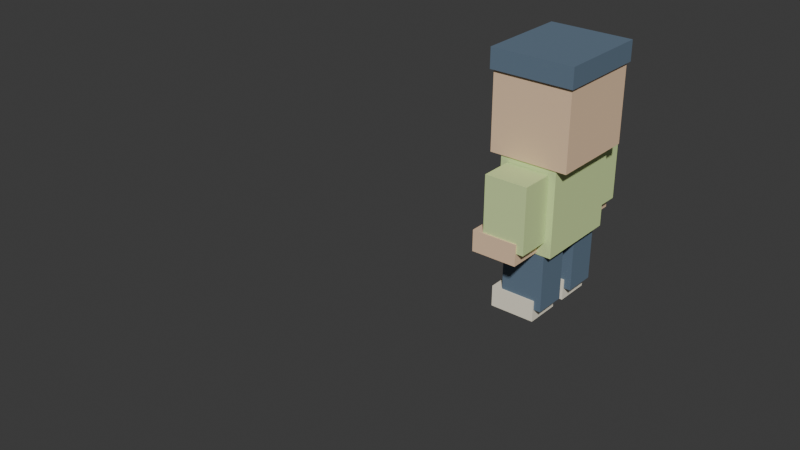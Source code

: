 # Source: dragon.blend  (saved by Blender 5.2.44; exported with 4.5.12 LTS)
import bpy
from mathutils import Matrix  # noqa: F401  (used for matrix-valued properties, if any)

bpy.ops.wm.read_factory_settings(use_empty=True)
scene = bpy.context.scene
scene.name = 'Scene'

# ---- collections
col_collection = bpy.data.collections.new('Collection'); scene.collection.children.link(col_collection)

# ---- materials (node trees are filled in below, after node groups)
mat_lime_005 = bpy.data.materials.new('lime.005')
mat_lime_005.diffuse_color = (0.66, 0.82, 0.37, 1.0)
mat_skin_005 = bpy.data.materials.new('skin.005')
mat_skin_005.diffuse_color = (0.86, 0.61, 0.4, 1.0)
mat_ink_005 = bpy.data.materials.new('ink.005')
mat_ink_005.diffuse_color = (0.12, 0.18, 0.25, 1.0)
mat_cream_005 = bpy.data.materials.new('cream.005')
mat_cream_005.diffuse_color = (0.93, 0.87, 0.71, 1.0)
mat_gold_005 = bpy.data.materials.new('gold.005')
mat_gold_005.diffuse_color = (0.96, 0.68, 0.31, 1.0)

# ---- material node trees
mat_lime_005.use_nodes = True; mat_lime_005.node_tree.nodes.clear()
_N = mat_lime_005.node_tree.nodes; _L = mat_lime_005.node_tree.links
n0 = _N.new('ShaderNodeBsdfPrincipled'); n0.name = 'Principled BSDF'; n0.location = (-200, 100)
n0.inputs[0].default_value = (0.66, 0.82, 0.37, 1.0)
n0.inputs[2].default_value = 0.82
n0.inputs[10].default_value = 0.005
n1 = _N.new('ShaderNodeOutputMaterial'); n1.name = 'Material Output'; n1.location = (200, 100)
_L.new(n0.outputs[0], n1.inputs[0])
n1.is_active_output = True
mat_skin_005.use_nodes = True; mat_skin_005.node_tree.nodes.clear()
_N = mat_skin_005.node_tree.nodes; _L = mat_skin_005.node_tree.links
n0 = _N.new('ShaderNodeBsdfPrincipled'); n0.name = 'Principled BSDF'; n0.location = (-200, 100)
n0.inputs[0].default_value = (0.86, 0.61, 0.4, 1.0)
n0.inputs[2].default_value = 0.82
n0.inputs[10].default_value = 0.005
n1 = _N.new('ShaderNodeOutputMaterial'); n1.name = 'Material Output'; n1.location = (200, 100)
_L.new(n0.outputs[0], n1.inputs[0])
n1.is_active_output = True
mat_ink_005.use_nodes = True; mat_ink_005.node_tree.nodes.clear()
_N = mat_ink_005.node_tree.nodes; _L = mat_ink_005.node_tree.links
n0 = _N.new('ShaderNodeBsdfPrincipled'); n0.name = 'Principled BSDF'; n0.location = (-200, 100)
n0.inputs[0].default_value = (0.12, 0.18, 0.25, 1.0)
n0.inputs[2].default_value = 0.82
n0.inputs[10].default_value = 0.005
n1 = _N.new('ShaderNodeOutputMaterial'); n1.name = 'Material Output'; n1.location = (200, 100)
_L.new(n0.outputs[0], n1.inputs[0])
n1.is_active_output = True
mat_cream_005.use_nodes = True; mat_cream_005.node_tree.nodes.clear()
_N = mat_cream_005.node_tree.nodes; _L = mat_cream_005.node_tree.links
n0 = _N.new('ShaderNodeBsdfPrincipled'); n0.name = 'Principled BSDF'; n0.location = (-200, 100)
n0.inputs[0].default_value = (0.93, 0.87, 0.71, 1.0)
n0.inputs[2].default_value = 0.82
n0.inputs[10].default_value = 0.005
n1 = _N.new('ShaderNodeOutputMaterial'); n1.name = 'Material Output'; n1.location = (200, 100)
_L.new(n0.outputs[0], n1.inputs[0])
n1.is_active_output = True
mat_gold_005.use_nodes = True; mat_gold_005.node_tree.nodes.clear()
_N = mat_gold_005.node_tree.nodes; _L = mat_gold_005.node_tree.links
n0 = _N.new('ShaderNodeBsdfPrincipled'); n0.name = 'Principled BSDF'; n0.location = (-200, 100)
n0.inputs[0].default_value = (0.96, 0.68, 0.31, 1.0)
n0.inputs[2].default_value = 0.82
n0.inputs[10].default_value = 0.005
n1 = _N.new('ShaderNodeOutputMaterial'); n1.name = 'Material Output'; n1.location = (200, 100)
_L.new(n0.outputs[0], n1.inputs[0])
n1.is_active_output = True

# ---- world
world_world = bpy.data.worlds.new('World'); scene.world = world_world
world_world.use_nodes = True; world_world.node_tree.nodes.clear()
_N = world_world.node_tree.nodes; _L = world_world.node_tree.links
n0 = _N.new('ShaderNodeOutputWorld'); n0.name = 'World Output'; n0.location = (200, 100)
n1 = _N.new('ShaderNodeBackground'); n1.name = 'Background'; n1.location = (-200, 100)
n1.inputs[0].default_value = (0.05088, 0.05088, 0.05088, 1.0)
_L.new(n1.outputs[0], n0.inputs[0])
n0.is_active_output = True
world_world.color = (0.05088, 0.05088, 0.05088)
world_world.sun_shadow_jitter_overblur = 0.0

# ---- meshes
me_cube_085 = bpy.data.meshes.new('Cube.085')
me_cube_085.from_pydata([(-0.3, -0.2, -0.32), (-0.3, -0.2, 0.32), (-0.3, 0.2, -0.32), (-0.3, 0.2, 0.32), (0.3, -0.2, -0.32), (0.3, -0.2, 0.32), (0.3, 0.2, -0.32), (0.3, 0.2, 0.32)], [], [(0, 1, 3, 2), (2, 3, 7, 6), (6, 7, 5, 4), (4, 5, 1, 0), (2, 6, 4, 0), (7, 3, 1, 5)])
_uv = me_cube_085.uv_layers.new(name='UVMap')
_uv.uv.foreach_set('vector', [0.375, 0.0, 0.625, 0.0, 0.625, 0.25, 0.375, 0.25, 0.375, 0.25, 0.625, 0.25, 0.625, 0.5, 0.375, 0.5, 0.375, 0.5, 0.625, 0.5, 0.625, 0.75, 0.375, 0.75, 0.375, 0.75, 0.625, 0.75, 0.625, 1.0, 0.375, 1.0, 0.125, 0.5, 0.375, 0.5, 0.375, 0.75, 0.125, 0.75, 0.625, 0.5, 0.875, 0.5, 0.875, 0.75, 0.625, 0.75])
me_cube_085.materials.append(mat_lime_005)
me_cube_085.update()
me_cube_086 = bpy.data.meshes.new('Cube.086')
me_cube_086.from_pydata([(-0.31, -0.275, -0.29), (-0.31, -0.275, 0.29), (-0.31, 0.275, -0.29), (-0.31, 0.275, 0.29), (0.31, -0.275, -0.29), (0.31, -0.275, 0.29), (0.31, 0.275, -0.29), (0.31, 0.275, 0.29)], [], [(0, 1, 3, 2), (2, 3, 7, 6), (6, 7, 5, 4), (4, 5, 1, 0), (2, 6, 4, 0), (7, 3, 1, 5)])
_uv = me_cube_086.uv_layers.new(name='UVMap')
_uv.uv.foreach_set('vector', [0.375, 0.0, 0.625, 0.0, 0.625, 0.25, 0.375, 0.25, 0.375, 0.25, 0.625, 0.25, 0.625, 0.5, 0.375, 0.5, 0.375, 0.5, 0.625, 0.5, 0.625, 0.75, 0.375, 0.75, 0.375, 0.75, 0.625, 0.75, 0.625, 1.0, 0.375, 1.0, 0.125, 0.5, 0.375, 0.5, 0.375, 0.75, 0.125, 0.75, 0.625, 0.5, 0.875, 0.5, 0.875, 0.75, 0.625, 0.75])
me_cube_086.materials.append(mat_skin_005)
me_cube_086.update()
me_cube_087 = bpy.data.meshes.new('Cube.087')
me_cube_087.from_pydata([(-0.33, -0.29, -0.07), (-0.33, -0.29, 0.07), (-0.33, 0.29, -0.07), (-0.33, 0.29, 0.07), (0.33, -0.29, -0.07), (0.33, -0.29, 0.07), (0.33, 0.29, -0.07), (0.33, 0.29, 0.07)], [], [(0, 1, 3, 2), (2, 3, 7, 6), (6, 7, 5, 4), (4, 5, 1, 0), (2, 6, 4, 0), (7, 3, 1, 5)])
_uv = me_cube_087.uv_layers.new(name='UVMap')
_uv.uv.foreach_set('vector', [0.375, 0.0, 0.625, 0.0, 0.625, 0.25, 0.375, 0.25, 0.375, 0.25, 0.625, 0.25, 0.625, 0.5, 0.375, 0.5, 0.375, 0.5, 0.625, 0.5, 0.625, 0.75, 0.375, 0.75, 0.375, 0.75, 0.625, 0.75, 0.625, 1.0, 0.375, 1.0, 0.125, 0.5, 0.375, 0.5, 0.375, 0.75, 0.125, 0.75, 0.625, 0.5, 0.875, 0.5, 0.875, 0.75, 0.625, 0.75])
me_cube_087.materials.append(mat_ink_005)
me_cube_087.update()
me_cube_088 = bpy.data.meshes.new('Cube.088')
me_cube_088.from_pydata([(-0.035, -0.015, -0.035), (-0.035, -0.015, 0.035), (-0.035, 0.015, -0.035), (-0.035, 0.015, 0.035), (0.035, -0.015, -0.035), (0.035, -0.015, 0.035), (0.035, 0.015, -0.035), (0.035, 0.015, 0.035)], [], [(0, 1, 3, 2), (2, 3, 7, 6), (6, 7, 5, 4), (4, 5, 1, 0), (2, 6, 4, 0), (7, 3, 1, 5)])
_uv = me_cube_088.uv_layers.new(name='UVMap')
_uv.uv.foreach_set('vector', [0.375, 0.0, 0.625, 0.0, 0.625, 0.25, 0.375, 0.25, 0.375, 0.25, 0.625, 0.25, 0.625, 0.5, 0.375, 0.5, 0.375, 0.5, 0.625, 0.5, 0.625, 0.75, 0.375, 0.75, 0.375, 0.75, 0.625, 0.75, 0.625, 1.0, 0.375, 1.0, 0.125, 0.5, 0.375, 0.5, 0.375, 0.75, 0.125, 0.75, 0.625, 0.5, 0.875, 0.5, 0.875, 0.75, 0.625, 0.75])
me_cube_088.materials.append(mat_ink_005)
me_cube_088.update()
me_cube_089 = bpy.data.meshes.new('Cube.089')
me_cube_089.from_pydata([(-0.035, -0.015, -0.035), (-0.035, -0.015, 0.035), (-0.035, 0.015, -0.035), (-0.035, 0.015, 0.035), (0.035, -0.015, -0.035), (0.035, -0.015, 0.035), (0.035, 0.015, -0.035), (0.035, 0.015, 0.035)], [], [(0, 1, 3, 2), (2, 3, 7, 6), (6, 7, 5, 4), (4, 5, 1, 0), (2, 6, 4, 0), (7, 3, 1, 5)])
_uv = me_cube_089.uv_layers.new(name='UVMap')
_uv.uv.foreach_set('vector', [0.375, 0.0, 0.625, 0.0, 0.625, 0.25, 0.375, 0.25, 0.375, 0.25, 0.625, 0.25, 0.625, 0.5, 0.375, 0.5, 0.375, 0.5, 0.625, 0.5, 0.625, 0.75, 0.375, 0.75, 0.375, 0.75, 0.625, 0.75, 0.625, 1.0, 0.375, 1.0, 0.125, 0.5, 0.375, 0.5, 0.375, 0.75, 0.125, 0.75, 0.625, 0.5, 0.875, 0.5, 0.875, 0.75, 0.625, 0.75])
me_cube_089.materials.append(mat_ink_005)
me_cube_089.update()
me_cube_090 = bpy.data.meshes.new('Cube.090')
me_cube_090.from_pydata([(-0.115, -0.15, -0.23), (-0.115, -0.15, 0.23), (-0.115, 0.15, -0.23), (-0.115, 0.15, 0.23), (0.115, -0.15, -0.23), (0.115, -0.15, 0.23), (0.115, 0.15, -0.23), (0.115, 0.15, 0.23)], [], [(0, 1, 3, 2), (2, 3, 7, 6), (6, 7, 5, 4), (4, 5, 1, 0), (2, 6, 4, 0), (7, 3, 1, 5)])
_uv = me_cube_090.uv_layers.new(name='UVMap')
_uv.uv.foreach_set('vector', [0.375, 0.0, 0.625, 0.0, 0.625, 0.25, 0.375, 0.25, 0.375, 0.25, 0.625, 0.25, 0.625, 0.5, 0.375, 0.5, 0.375, 0.5, 0.625, 0.5, 0.625, 0.75, 0.375, 0.75, 0.375, 0.75, 0.625, 0.75, 0.625, 1.0, 0.375, 1.0, 0.125, 0.5, 0.375, 0.5, 0.375, 0.75, 0.125, 0.75, 0.625, 0.5, 0.875, 0.5, 0.875, 0.75, 0.625, 0.75])
me_cube_090.materials.append(mat_lime_005)
me_cube_090.update()
me_cube_091 = bpy.data.meshes.new('Cube.091')
me_cube_091.from_pydata([(-0.125, -0.16, -0.075), (-0.125, -0.16, 0.075), (-0.125, 0.16, -0.075), (-0.125, 0.16, 0.075), (0.125, -0.16, -0.075), (0.125, -0.16, 0.075), (0.125, 0.16, -0.075), (0.125, 0.16, 0.075)], [], [(0, 1, 3, 2), (2, 3, 7, 6), (6, 7, 5, 4), (4, 5, 1, 0), (2, 6, 4, 0), (7, 3, 1, 5)])
_uv = me_cube_091.uv_layers.new(name='UVMap')
_uv.uv.foreach_set('vector', [0.375, 0.0, 0.625, 0.0, 0.625, 0.25, 0.375, 0.25, 0.375, 0.25, 0.625, 0.25, 0.625, 0.5, 0.375, 0.5, 0.375, 0.5, 0.625, 0.5, 0.625, 0.75, 0.375, 0.75, 0.375, 0.75, 0.625, 0.75, 0.625, 1.0, 0.375, 1.0, 0.125, 0.5, 0.375, 0.5, 0.375, 0.75, 0.125, 0.75, 0.625, 0.5, 0.875, 0.5, 0.875, 0.75, 0.625, 0.75])
me_cube_091.materials.append(mat_skin_005)
me_cube_091.update()
me_cube_092 = bpy.data.meshes.new('Cube.092')
me_cube_092.from_pydata([(-0.115, -0.15, -0.23), (-0.115, -0.15, 0.23), (-0.115, 0.15, -0.23), (-0.115, 0.15, 0.23), (0.115, -0.15, -0.23), (0.115, -0.15, 0.23), (0.115, 0.15, -0.23), (0.115, 0.15, 0.23)], [], [(0, 1, 3, 2), (2, 3, 7, 6), (6, 7, 5, 4), (4, 5, 1, 0), (2, 6, 4, 0), (7, 3, 1, 5)])
_uv = me_cube_092.uv_layers.new(name='UVMap')
_uv.uv.foreach_set('vector', [0.375, 0.0, 0.625, 0.0, 0.625, 0.25, 0.375, 0.25, 0.375, 0.25, 0.625, 0.25, 0.625, 0.5, 0.375, 0.5, 0.375, 0.5, 0.625, 0.5, 0.625, 0.75, 0.375, 0.75, 0.375, 0.75, 0.625, 0.75, 0.625, 1.0, 0.375, 1.0, 0.125, 0.5, 0.375, 0.5, 0.375, 0.75, 0.125, 0.75, 0.625, 0.5, 0.875, 0.5, 0.875, 0.75, 0.625, 0.75])
me_cube_092.materials.append(mat_lime_005)
me_cube_092.update()
me_cube_093 = bpy.data.meshes.new('Cube.093')
me_cube_093.from_pydata([(-0.125, -0.16, -0.075), (-0.125, -0.16, 0.075), (-0.125, 0.16, -0.075), (-0.125, 0.16, 0.075), (0.125, -0.16, -0.075), (0.125, -0.16, 0.075), (0.125, 0.16, -0.075), (0.125, 0.16, 0.075)], [], [(0, 1, 3, 2), (2, 3, 7, 6), (6, 7, 5, 4), (4, 5, 1, 0), (2, 6, 4, 0), (7, 3, 1, 5)])
_uv = me_cube_093.uv_layers.new(name='UVMap')
_uv.uv.foreach_set('vector', [0.375, 0.0, 0.625, 0.0, 0.625, 0.25, 0.375, 0.25, 0.375, 0.25, 0.625, 0.25, 0.625, 0.5, 0.375, 0.5, 0.375, 0.5, 0.625, 0.5, 0.625, 0.75, 0.375, 0.75, 0.375, 0.75, 0.625, 0.75, 0.625, 1.0, 0.375, 1.0, 0.125, 0.5, 0.375, 0.5, 0.375, 0.75, 0.125, 0.75, 0.625, 0.5, 0.875, 0.5, 0.875, 0.75, 0.625, 0.75])
me_cube_093.materials.append(mat_skin_005)
me_cube_093.update()
me_cube_094 = bpy.data.meshes.new('Cube.094')
me_cube_094.from_pydata([(-0.115, -0.15, -0.23), (-0.115, -0.15, 0.23), (-0.115, 0.15, -0.23), (-0.115, 0.15, 0.23), (0.115, -0.15, -0.23), (0.115, -0.15, 0.23), (0.115, 0.15, -0.23), (0.115, 0.15, 0.23)], [], [(0, 1, 3, 2), (2, 3, 7, 6), (6, 7, 5, 4), (4, 5, 1, 0), (2, 6, 4, 0), (7, 3, 1, 5)])
_uv = me_cube_094.uv_layers.new(name='UVMap')
_uv.uv.foreach_set('vector', [0.375, 0.0, 0.625, 0.0, 0.625, 0.25, 0.375, 0.25, 0.375, 0.25, 0.625, 0.25, 0.625, 0.5, 0.375, 0.5, 0.375, 0.5, 0.625, 0.5, 0.625, 0.75, 0.375, 0.75, 0.375, 0.75, 0.625, 0.75, 0.625, 1.0, 0.375, 1.0, 0.125, 0.5, 0.375, 0.5, 0.375, 0.75, 0.125, 0.75, 0.625, 0.5, 0.875, 0.5, 0.875, 0.75, 0.625, 0.75])
me_cube_094.materials.append(mat_ink_005)
me_cube_094.update()
me_cube_095 = bpy.data.meshes.new('Cube.095')
me_cube_095.from_pydata([(-0.125, -0.16, -0.075), (-0.125, -0.16, 0.075), (-0.125, 0.16, -0.075), (-0.125, 0.16, 0.075), (0.125, -0.16, -0.075), (0.125, -0.16, 0.075), (0.125, 0.16, -0.075), (0.125, 0.16, 0.075)], [], [(0, 1, 3, 2), (2, 3, 7, 6), (6, 7, 5, 4), (4, 5, 1, 0), (2, 6, 4, 0), (7, 3, 1, 5)])
_uv = me_cube_095.uv_layers.new(name='UVMap')
_uv.uv.foreach_set('vector', [0.375, 0.0, 0.625, 0.0, 0.625, 0.25, 0.375, 0.25, 0.375, 0.25, 0.625, 0.25, 0.625, 0.5, 0.375, 0.5, 0.375, 0.5, 0.625, 0.5, 0.625, 0.75, 0.375, 0.75, 0.375, 0.75, 0.625, 0.75, 0.625, 1.0, 0.375, 1.0, 0.125, 0.5, 0.375, 0.5, 0.375, 0.75, 0.125, 0.75, 0.625, 0.5, 0.875, 0.5, 0.875, 0.75, 0.625, 0.75])
me_cube_095.materials.append(mat_cream_005)
me_cube_095.update()
me_cube_096 = bpy.data.meshes.new('Cube.096')
me_cube_096.from_pydata([(-0.115, -0.15, -0.23), (-0.115, -0.15, 0.23), (-0.115, 0.15, -0.23), (-0.115, 0.15, 0.23), (0.115, -0.15, -0.23), (0.115, -0.15, 0.23), (0.115, 0.15, -0.23), (0.115, 0.15, 0.23)], [], [(0, 1, 3, 2), (2, 3, 7, 6), (6, 7, 5, 4), (4, 5, 1, 0), (2, 6, 4, 0), (7, 3, 1, 5)])
_uv = me_cube_096.uv_layers.new(name='UVMap')
_uv.uv.foreach_set('vector', [0.375, 0.0, 0.625, 0.0, 0.625, 0.25, 0.375, 0.25, 0.375, 0.25, 0.625, 0.25, 0.625, 0.5, 0.375, 0.5, 0.375, 0.5, 0.625, 0.5, 0.625, 0.75, 0.375, 0.75, 0.375, 0.75, 0.625, 0.75, 0.625, 1.0, 0.375, 1.0, 0.125, 0.5, 0.375, 0.5, 0.375, 0.75, 0.125, 0.75, 0.625, 0.5, 0.875, 0.5, 0.875, 0.75, 0.625, 0.75])
me_cube_096.materials.append(mat_ink_005)
me_cube_096.update()
me_cube_097 = bpy.data.meshes.new('Cube.097')
me_cube_097.from_pydata([(-0.125, -0.16, -0.075), (-0.125, -0.16, 0.075), (-0.125, 0.16, -0.075), (-0.125, 0.16, 0.075), (0.125, -0.16, -0.075), (0.125, -0.16, 0.075), (0.125, 0.16, -0.075), (0.125, 0.16, 0.075)], [], [(0, 1, 3, 2), (2, 3, 7, 6), (6, 7, 5, 4), (4, 5, 1, 0), (2, 6, 4, 0), (7, 3, 1, 5)])
_uv = me_cube_097.uv_layers.new(name='UVMap')
_uv.uv.foreach_set('vector', [0.375, 0.0, 0.625, 0.0, 0.625, 0.25, 0.375, 0.25, 0.375, 0.25, 0.625, 0.25, 0.625, 0.5, 0.375, 0.5, 0.375, 0.5, 0.625, 0.5, 0.625, 0.75, 0.375, 0.75, 0.375, 0.75, 0.625, 0.75, 0.625, 1.0, 0.375, 1.0, 0.125, 0.5, 0.375, 0.5, 0.375, 0.75, 0.125, 0.75, 0.625, 0.5, 0.875, 0.5, 0.875, 0.75, 0.625, 0.75])
me_cube_097.materials.append(mat_cream_005)
me_cube_097.update()
me_icosphere_010 = bpy.data.meshes.new('Icosphere.010')
me_icosphere_010.from_pydata([(0.0, 0.0, -0.1), (0.07236, -0.05257, -0.04472), (-0.02764, -0.08506, -0.04472), (-0.08944, 0.0, -0.04472), (-0.02764, 0.08506, -0.04472), (0.07236, 0.05257, -0.04472), (0.02764, -0.08506, 0.04472), (-0.07236, -0.05257, 0.04472), (-0.07236, 0.05257, 0.04472), (0.02764, 0.08506, 0.04472), (0.08944, 0.0, 0.04472), (0.0, 0.0, 0.1), (-0.01625, -0.05, -0.08507), (0.04253, -0.0309, -0.08507), (0.02629, -0.0809, -0.05257), (0.08506, 0.0, -0.05257), (0.04253, 0.0309, -0.08507), (-0.05257, 0.0, -0.08507), (-0.06882, -0.05, -0.05257), (-0.01625, 0.05, -0.08507), (-0.06882, 0.05, -0.05257), (0.02629, 0.0809, -0.05257), (0.09511, -0.0309, 0.0), (0.09511, 0.0309, 0.0), (0.0, -0.1, 0.0), (0.05878, -0.0809, 0.0), (-0.09511, -0.0309, 0.0), (-0.05878, -0.0809, 0.0), (-0.05878, 0.0809, 0.0), (-0.09511, 0.0309, 0.0), (0.05878, 0.0809, 0.0), (0.0, 0.1, 0.0), (0.06882, -0.05, 0.05257), (-0.02629, -0.0809, 0.05257), (-0.08506, 0.0, 0.05257), (-0.02629, 0.0809, 0.05257), (0.06882, 0.05, 0.05257), (0.01625, -0.05, 0.08507), (0.05257, 0.0, 0.08507), (-0.04253, -0.0309, 0.08507), (-0.04253, 0.0309, 0.08507), (0.01625, 0.05, 0.08507)], [], [(0, 13, 12), (1, 13, 15), (0, 12, 17), (0, 17, 19), (0, 19, 16), (1, 15, 22), (2, 14, 24), (3, 18, 26), (4, 20, 28), (5, 21, 30), (1, 22, 25), (2, 24, 27), (3, 26, 29), (4, 28, 31), (5, 30, 23), (6, 32, 37), (7, 33, 39), (8, 34, 40), (9, 35, 41), (10, 36, 38), (38, 41, 11), (38, 36, 41), (36, 9, 41), (41, 40, 11), (41, 35, 40), (35, 8, 40), (40, 39, 11), (40, 34, 39), (34, 7, 39), (39, 37, 11), (39, 33, 37), (33, 6, 37), (37, 38, 11), (37, 32, 38), (32, 10, 38), (23, 36, 10), (23, 30, 36), (30, 9, 36), (31, 35, 9), (31, 28, 35), (28, 8, 35), (29, 34, 8), (29, 26, 34), (26, 7, 34), (27, 33, 7), (27, 24, 33), (24, 6, 33), (25, 32, 6), (25, 22, 32), (22, 10, 32), (30, 31, 9), (30, 21, 31), (21, 4, 31), (28, 29, 8), (28, 20, 29), (20, 3, 29), (26, 27, 7), (26, 18, 27), (18, 2, 27), (24, 25, 6), (24, 14, 25), (14, 1, 25), (22, 23, 10), (22, 15, 23), (15, 5, 23), (16, 21, 5), (16, 19, 21), (19, 4, 21), (19, 20, 4), (19, 17, 20), (17, 3, 20), (17, 18, 3), (17, 12, 18), (12, 2, 18), (15, 16, 5), (15, 13, 16), (13, 0, 16), (12, 14, 2), (12, 13, 14), (13, 1, 14)])
_uv = me_icosphere_010.uv_layers.new(name='UVMap')
_uv.uv.foreach_set('vector', [0.1818, 0.0, 0.2273, 0.07873, 0.1364, 0.07873, 0.2727, 0.1575, 0.3182, 0.07873, 0.3636, 0.1575, 0.9091, 0.0, 0.9545, 0.07873, 0.8636, 0.07873, 0.7273, 0.0, 0.7727, 0.07873, 0.6818, 0.07873, 0.5455, 0.0, 0.5909, 0.07873, 0.5, 0.07873, 0.2727, 0.1575, 0.3636, 0.1575, 0.3182, 0.2362, 0.09091, 0.1575, 0.1818, 0.1575, 0.1364, 0.2362, 0.8182, 0.1575, 0.9091, 0.1575, 0.8636, 0.2362, 0.6364, 0.1575, 0.7273, 0.1575, 0.6818, 0.2362, 0.4545, 0.1575, 0.5455, 0.1575, 0.5, 0.2362, 0.2727, 0.1575, 0.3182, 0.2362, 0.2273, 0.2362, 0.09091, 0.1575, 0.1364, 0.2362, 0.04546, 0.2362, 0.8182, 0.1575, 0.8636, 0.2362, 0.7727, 0.2362, 0.6364, 0.1575, 0.6818, 0.2362, 0.5909, 0.2362, 0.4545, 0.1575, 0.5, 0.2362, 0.4091, 0.2362, 0.1818, 0.3149, 0.2727, 0.3149, 0.2273, 0.3937, 0.0, 0.3149, 0.09091, 0.3149, 0.04546, 0.3937, 0.7273, 0.3149, 0.8182, 0.3149, 0.7727, 0.3937, 0.5455, 0.3149, 0.6364, 0.3149, 0.5909, 0.3937, 0.3636, 0.3149, 0.4545, 0.3149, 0.4091, 0.3937, 0.4091, 0.3937, 0.5, 0.3937, 0.4545, 0.4724, 0.4091, 0.3937, 0.4545, 0.3149, 0.5, 0.3937, 0.4545, 0.3149, 0.5455, 0.3149, 0.5, 0.3937, 0.5909, 0.3937, 0.6818, 0.3937, 0.6364, 0.4724, 0.5909, 0.3937, 0.6364, 0.3149, 0.6818, 0.3937, 0.6364, 0.3149, 0.7273, 0.3149, 0.6818, 0.3937, 0.7727, 0.3937, 0.8636, 0.3937, 0.8182, 0.4724, 0.7727, 0.3937, 0.8182, 0.3149, 0.8636, 0.3937, 0.8182, 0.3149, 0.9091, 0.3149, 0.8636, 0.3937, 0.04546, 0.3937, 0.1364, 0.3937, 0.09091, 0.4724, 0.04546, 0.3937, 0.09091, 0.3149, 0.1364, 0.3937, 0.09091, 0.3149, 0.1818, 0.3149, 0.1364, 0.3937, 0.2273, 0.3937, 0.3182, 0.3937, 0.2727, 0.4724, 0.2273, 0.3937, 0.2727, 0.3149, 0.3182, 0.3937, 0.2727, 0.3149, 0.3636, 0.3149, 0.3182, 0.3937, 0.4091, 0.2362, 0.4545, 0.3149, 0.3636, 0.3149, 0.4091, 0.2362, 0.5, 0.2362, 0.4545, 0.3149, 0.5, 0.2362, 0.5455, 0.3149, 0.4545, 0.3149, 0.5909, 0.2362, 0.6364, 0.3149, 0.5455, 0.3149, 0.5909, 0.2362, 0.6818, 0.2362, 0.6364, 0.3149, 0.6818, 0.2362, 0.7273, 0.3149, 0.6364, 0.3149, 0.7727, 0.2362, 0.8182, 0.3149, 0.7273, 0.3149, 0.7727, 0.2362, 0.8636, 0.2362, 0.8182, 0.3149, 0.8636, 0.2362, 0.9091, 0.3149, 0.8182, 0.3149, 0.04546, 0.2362, 0.09091, 0.3149, 0.0, 0.3149, 0.04546, 0.2362, 0.1364, 0.2362, 0.09091, 0.3149, 0.1364, 0.2362, 0.1818, 0.3149, 0.09091, 0.3149, 0.2273, 0.2362, 0.2727, 0.3149, 0.1818, 0.3149, 0.2273, 0.2362, 0.3182, 0.2362, 0.2727, 0.3149, 0.3182, 0.2362, 0.3636, 0.3149, 0.2727, 0.3149, 0.5, 0.2362, 0.5909, 0.2362, 0.5455, 0.3149, 0.5, 0.2362, 0.5455, 0.1575, 0.5909, 0.2362, 0.5455, 0.1575, 0.6364, 0.1575, 0.5909, 0.2362, 0.6818, 0.2362, 0.7727, 0.2362, 0.7273, 0.3149, 0.6818, 0.2362, 0.7273, 0.1575, 0.7727, 0.2362, 0.7273, 0.1575, 0.8182, 0.1575, 0.7727, 0.2362, 0.8636, 0.2362, 0.9545, 0.2362, 0.9091, 0.3149, 0.8636, 0.2362, 0.9091, 0.1575, 0.9545, 0.2362, 0.9091, 0.1575, 1.0, 0.1575, 0.9545, 0.2362, 0.1364, 0.2362, 0.2273, 0.2362, 0.1818, 0.3149, 0.1364, 0.2362, 0.1818, 0.1575, 0.2273, 0.2362, 0.1818, 0.1575, 0.2727, 0.1575, 0.2273, 0.2362, 0.3182, 0.2362, 0.4091, 0.2362, 0.3636, 0.3149, 0.3182, 0.2362, 0.3636, 0.1575, 0.4091, 0.2362, 0.3636, 0.1575, 0.4545, 0.1575, 0.4091, 0.2362, 0.5, 0.07873, 0.5455, 0.1575, 0.4545, 0.1575, 0.5, 0.07873, 0.5909, 0.07873, 0.5455, 0.1575, 0.5909, 0.07873, 0.6364, 0.1575, 0.5455, 0.1575, 0.6818, 0.07873, 0.7273, 0.1575, 0.6364, 0.1575, 0.6818, 0.07873, 0.7727, 0.07873, 0.7273, 0.1575, 0.7727, 0.07873, 0.8182, 0.1575, 0.7273, 0.1575, 0.8636, 0.07873, 0.9091, 0.1575, 0.8182, 0.1575, 0.8636, 0.07873, 0.9545, 0.07873, 0.9091, 0.1575, 0.9545, 0.07873, 1.0, 0.1575, 0.9091, 0.1575, 0.3636, 0.1575, 0.4091, 0.07873, 0.4545, 0.1575, 0.3636, 0.1575, 0.3182, 0.07873, 0.4091, 0.07873, 0.3182, 0.07873, 0.3636, 0.0, 0.4091, 0.07873, 0.1364, 0.07873, 0.1818, 0.1575, 0.09091, 0.1575, 0.1364, 0.07873, 0.2273, 0.07873, 0.1818, 0.1575, 0.2273, 0.07873, 0.2727, 0.1575, 0.1818, 0.1575])
me_icosphere_010.materials.append(mat_gold_005)
me_icosphere_010.update()
me_icosphere_011 = bpy.data.meshes.new('Icosphere.011')
me_icosphere_011.from_pydata([(0.0, 0.0, -0.1), (0.07236, -0.05257, -0.04472), (-0.02764, -0.08506, -0.04472), (-0.08944, 0.0, -0.04472), (-0.02764, 0.08506, -0.04472), (0.07236, 0.05257, -0.04472), (0.02764, -0.08506, 0.04472), (-0.07236, -0.05257, 0.04472), (-0.07236, 0.05257, 0.04472), (0.02764, 0.08506, 0.04472), (0.08944, 0.0, 0.04472), (0.0, 0.0, 0.1), (-0.01625, -0.05, -0.08507), (0.04253, -0.0309, -0.08507), (0.02629, -0.0809, -0.05257), (0.08506, 0.0, -0.05257), (0.04253, 0.0309, -0.08507), (-0.05257, 0.0, -0.08507), (-0.06882, -0.05, -0.05257), (-0.01625, 0.05, -0.08507), (-0.06882, 0.05, -0.05257), (0.02629, 0.0809, -0.05257), (0.09511, -0.0309, 0.0), (0.09511, 0.0309, 0.0), (0.0, -0.1, 0.0), (0.05878, -0.0809, 0.0), (-0.09511, -0.0309, 0.0), (-0.05878, -0.0809, 0.0), (-0.05878, 0.0809, 0.0), (-0.09511, 0.0309, 0.0), (0.05878, 0.0809, 0.0), (0.0, 0.1, 0.0), (0.06882, -0.05, 0.05257), (-0.02629, -0.0809, 0.05257), (-0.08506, 0.0, 0.05257), (-0.02629, 0.0809, 0.05257), (0.06882, 0.05, 0.05257), (0.01625, -0.05, 0.08507), (0.05257, 0.0, 0.08507), (-0.04253, -0.0309, 0.08507), (-0.04253, 0.0309, 0.08507), (0.01625, 0.05, 0.08507)], [], [(0, 13, 12), (1, 13, 15), (0, 12, 17), (0, 17, 19), (0, 19, 16), (1, 15, 22), (2, 14, 24), (3, 18, 26), (4, 20, 28), (5, 21, 30), (1, 22, 25), (2, 24, 27), (3, 26, 29), (4, 28, 31), (5, 30, 23), (6, 32, 37), (7, 33, 39), (8, 34, 40), (9, 35, 41), (10, 36, 38), (38, 41, 11), (38, 36, 41), (36, 9, 41), (41, 40, 11), (41, 35, 40), (35, 8, 40), (40, 39, 11), (40, 34, 39), (34, 7, 39), (39, 37, 11), (39, 33, 37), (33, 6, 37), (37, 38, 11), (37, 32, 38), (32, 10, 38), (23, 36, 10), (23, 30, 36), (30, 9, 36), (31, 35, 9), (31, 28, 35), (28, 8, 35), (29, 34, 8), (29, 26, 34), (26, 7, 34), (27, 33, 7), (27, 24, 33), (24, 6, 33), (25, 32, 6), (25, 22, 32), (22, 10, 32), (30, 31, 9), (30, 21, 31), (21, 4, 31), (28, 29, 8), (28, 20, 29), (20, 3, 29), (26, 27, 7), (26, 18, 27), (18, 2, 27), (24, 25, 6), (24, 14, 25), (14, 1, 25), (22, 23, 10), (22, 15, 23), (15, 5, 23), (16, 21, 5), (16, 19, 21), (19, 4, 21), (19, 20, 4), (19, 17, 20), (17, 3, 20), (17, 18, 3), (17, 12, 18), (12, 2, 18), (15, 16, 5), (15, 13, 16), (13, 0, 16), (12, 14, 2), (12, 13, 14), (13, 1, 14)])
_uv = me_icosphere_011.uv_layers.new(name='UVMap')
_uv.uv.foreach_set('vector', [0.1818, 0.0, 0.2273, 0.07873, 0.1364, 0.07873, 0.2727, 0.1575, 0.3182, 0.07873, 0.3636, 0.1575, 0.9091, 0.0, 0.9545, 0.07873, 0.8636, 0.07873, 0.7273, 0.0, 0.7727, 0.07873, 0.6818, 0.07873, 0.5455, 0.0, 0.5909, 0.07873, 0.5, 0.07873, 0.2727, 0.1575, 0.3636, 0.1575, 0.3182, 0.2362, 0.09091, 0.1575, 0.1818, 0.1575, 0.1364, 0.2362, 0.8182, 0.1575, 0.9091, 0.1575, 0.8636, 0.2362, 0.6364, 0.1575, 0.7273, 0.1575, 0.6818, 0.2362, 0.4545, 0.1575, 0.5455, 0.1575, 0.5, 0.2362, 0.2727, 0.1575, 0.3182, 0.2362, 0.2273, 0.2362, 0.09091, 0.1575, 0.1364, 0.2362, 0.04546, 0.2362, 0.8182, 0.1575, 0.8636, 0.2362, 0.7727, 0.2362, 0.6364, 0.1575, 0.6818, 0.2362, 0.5909, 0.2362, 0.4545, 0.1575, 0.5, 0.2362, 0.4091, 0.2362, 0.1818, 0.3149, 0.2727, 0.3149, 0.2273, 0.3937, 0.0, 0.3149, 0.09091, 0.3149, 0.04546, 0.3937, 0.7273, 0.3149, 0.8182, 0.3149, 0.7727, 0.3937, 0.5455, 0.3149, 0.6364, 0.3149, 0.5909, 0.3937, 0.3636, 0.3149, 0.4545, 0.3149, 0.4091, 0.3937, 0.4091, 0.3937, 0.5, 0.3937, 0.4545, 0.4724, 0.4091, 0.3937, 0.4545, 0.3149, 0.5, 0.3937, 0.4545, 0.3149, 0.5455, 0.3149, 0.5, 0.3937, 0.5909, 0.3937, 0.6818, 0.3937, 0.6364, 0.4724, 0.5909, 0.3937, 0.6364, 0.3149, 0.6818, 0.3937, 0.6364, 0.3149, 0.7273, 0.3149, 0.6818, 0.3937, 0.7727, 0.3937, 0.8636, 0.3937, 0.8182, 0.4724, 0.7727, 0.3937, 0.8182, 0.3149, 0.8636, 0.3937, 0.8182, 0.3149, 0.9091, 0.3149, 0.8636, 0.3937, 0.04546, 0.3937, 0.1364, 0.3937, 0.09091, 0.4724, 0.04546, 0.3937, 0.09091, 0.3149, 0.1364, 0.3937, 0.09091, 0.3149, 0.1818, 0.3149, 0.1364, 0.3937, 0.2273, 0.3937, 0.3182, 0.3937, 0.2727, 0.4724, 0.2273, 0.3937, 0.2727, 0.3149, 0.3182, 0.3937, 0.2727, 0.3149, 0.3636, 0.3149, 0.3182, 0.3937, 0.4091, 0.2362, 0.4545, 0.3149, 0.3636, 0.3149, 0.4091, 0.2362, 0.5, 0.2362, 0.4545, 0.3149, 0.5, 0.2362, 0.5455, 0.3149, 0.4545, 0.3149, 0.5909, 0.2362, 0.6364, 0.3149, 0.5455, 0.3149, 0.5909, 0.2362, 0.6818, 0.2362, 0.6364, 0.3149, 0.6818, 0.2362, 0.7273, 0.3149, 0.6364, 0.3149, 0.7727, 0.2362, 0.8182, 0.3149, 0.7273, 0.3149, 0.7727, 0.2362, 0.8636, 0.2362, 0.8182, 0.3149, 0.8636, 0.2362, 0.9091, 0.3149, 0.8182, 0.3149, 0.04546, 0.2362, 0.09091, 0.3149, 0.0, 0.3149, 0.04546, 0.2362, 0.1364, 0.2362, 0.09091, 0.3149, 0.1364, 0.2362, 0.1818, 0.3149, 0.09091, 0.3149, 0.2273, 0.2362, 0.2727, 0.3149, 0.1818, 0.3149, 0.2273, 0.2362, 0.3182, 0.2362, 0.2727, 0.3149, 0.3182, 0.2362, 0.3636, 0.3149, 0.2727, 0.3149, 0.5, 0.2362, 0.5909, 0.2362, 0.5455, 0.3149, 0.5, 0.2362, 0.5455, 0.1575, 0.5909, 0.2362, 0.5455, 0.1575, 0.6364, 0.1575, 0.5909, 0.2362, 0.6818, 0.2362, 0.7727, 0.2362, 0.7273, 0.3149, 0.6818, 0.2362, 0.7273, 0.1575, 0.7727, 0.2362, 0.7273, 0.1575, 0.8182, 0.1575, 0.7727, 0.2362, 0.8636, 0.2362, 0.9545, 0.2362, 0.9091, 0.3149, 0.8636, 0.2362, 0.9091, 0.1575, 0.9545, 0.2362, 0.9091, 0.1575, 1.0, 0.1575, 0.9545, 0.2362, 0.1364, 0.2362, 0.2273, 0.2362, 0.1818, 0.3149, 0.1364, 0.2362, 0.1818, 0.1575, 0.2273, 0.2362, 0.1818, 0.1575, 0.2727, 0.1575, 0.2273, 0.2362, 0.3182, 0.2362, 0.4091, 0.2362, 0.3636, 0.3149, 0.3182, 0.2362, 0.3636, 0.1575, 0.4091, 0.2362, 0.3636, 0.1575, 0.4545, 0.1575, 0.4091, 0.2362, 0.5, 0.07873, 0.5455, 0.1575, 0.4545, 0.1575, 0.5, 0.07873, 0.5909, 0.07873, 0.5455, 0.1575, 0.5909, 0.07873, 0.6364, 0.1575, 0.5455, 0.1575, 0.6818, 0.07873, 0.7273, 0.1575, 0.6364, 0.1575, 0.6818, 0.07873, 0.7727, 0.07873, 0.7273, 0.1575, 0.7727, 0.07873, 0.8182, 0.1575, 0.7273, 0.1575, 0.8636, 0.07873, 0.9091, 0.1575, 0.8182, 0.1575, 0.8636, 0.07873, 0.9545, 0.07873, 0.9091, 0.1575, 0.9545, 0.07873, 1.0, 0.1575, 0.9091, 0.1575, 0.3636, 0.1575, 0.4091, 0.07873, 0.4545, 0.1575, 0.3636, 0.1575, 0.3182, 0.07873, 0.4091, 0.07873, 0.3182, 0.07873, 0.3636, 0.0, 0.4091, 0.07873, 0.1364, 0.07873, 0.1818, 0.1575, 0.09091, 0.1575, 0.1364, 0.07873, 0.2273, 0.07873, 0.1818, 0.1575, 0.2273, 0.07873, 0.2727, 0.1575, 0.1818, 0.1575])
me_icosphere_011.materials.append(mat_gold_005)
me_icosphere_011.update()
me_icosphere_012 = bpy.data.meshes.new('Icosphere.012')
me_icosphere_012.from_pydata([(0.0, 0.0, -0.1), (0.07236, -0.05257, -0.04472), (-0.02764, -0.08506, -0.04472), (-0.08944, 0.0, -0.04472), (-0.02764, 0.08506, -0.04472), (0.07236, 0.05257, -0.04472), (0.02764, -0.08506, 0.04472), (-0.07236, -0.05257, 0.04472), (-0.07236, 0.05257, 0.04472), (0.02764, 0.08506, 0.04472), (0.08944, 0.0, 0.04472), (0.0, 0.0, 0.1), (-0.01625, -0.05, -0.08507), (0.04253, -0.0309, -0.08507), (0.02629, -0.0809, -0.05257), (0.08506, 0.0, -0.05257), (0.04253, 0.0309, -0.08507), (-0.05257, 0.0, -0.08507), (-0.06882, -0.05, -0.05257), (-0.01625, 0.05, -0.08507), (-0.06882, 0.05, -0.05257), (0.02629, 0.0809, -0.05257), (0.09511, -0.0309, 0.0), (0.09511, 0.0309, 0.0), (0.0, -0.1, 0.0), (0.05878, -0.0809, 0.0), (-0.09511, -0.0309, 0.0), (-0.05878, -0.0809, 0.0), (-0.05878, 0.0809, 0.0), (-0.09511, 0.0309, 0.0), (0.05878, 0.0809, 0.0), (0.0, 0.1, 0.0), (0.06882, -0.05, 0.05257), (-0.02629, -0.0809, 0.05257), (-0.08506, 0.0, 0.05257), (-0.02629, 0.0809, 0.05257), (0.06882, 0.05, 0.05257), (0.01625, -0.05, 0.08507), (0.05257, 0.0, 0.08507), (-0.04253, -0.0309, 0.08507), (-0.04253, 0.0309, 0.08507), (0.01625, 0.05, 0.08507)], [], [(0, 13, 12), (1, 13, 15), (0, 12, 17), (0, 17, 19), (0, 19, 16), (1, 15, 22), (2, 14, 24), (3, 18, 26), (4, 20, 28), (5, 21, 30), (1, 22, 25), (2, 24, 27), (3, 26, 29), (4, 28, 31), (5, 30, 23), (6, 32, 37), (7, 33, 39), (8, 34, 40), (9, 35, 41), (10, 36, 38), (38, 41, 11), (38, 36, 41), (36, 9, 41), (41, 40, 11), (41, 35, 40), (35, 8, 40), (40, 39, 11), (40, 34, 39), (34, 7, 39), (39, 37, 11), (39, 33, 37), (33, 6, 37), (37, 38, 11), (37, 32, 38), (32, 10, 38), (23, 36, 10), (23, 30, 36), (30, 9, 36), (31, 35, 9), (31, 28, 35), (28, 8, 35), (29, 34, 8), (29, 26, 34), (26, 7, 34), (27, 33, 7), (27, 24, 33), (24, 6, 33), (25, 32, 6), (25, 22, 32), (22, 10, 32), (30, 31, 9), (30, 21, 31), (21, 4, 31), (28, 29, 8), (28, 20, 29), (20, 3, 29), (26, 27, 7), (26, 18, 27), (18, 2, 27), (24, 25, 6), (24, 14, 25), (14, 1, 25), (22, 23, 10), (22, 15, 23), (15, 5, 23), (16, 21, 5), (16, 19, 21), (19, 4, 21), (19, 20, 4), (19, 17, 20), (17, 3, 20), (17, 18, 3), (17, 12, 18), (12, 2, 18), (15, 16, 5), (15, 13, 16), (13, 0, 16), (12, 14, 2), (12, 13, 14), (13, 1, 14)])
_uv = me_icosphere_012.uv_layers.new(name='UVMap')
_uv.uv.foreach_set('vector', [0.1818, 0.0, 0.2273, 0.07873, 0.1364, 0.07873, 0.2727, 0.1575, 0.3182, 0.07873, 0.3636, 0.1575, 0.9091, 0.0, 0.9545, 0.07873, 0.8636, 0.07873, 0.7273, 0.0, 0.7727, 0.07873, 0.6818, 0.07873, 0.5455, 0.0, 0.5909, 0.07873, 0.5, 0.07873, 0.2727, 0.1575, 0.3636, 0.1575, 0.3182, 0.2362, 0.09091, 0.1575, 0.1818, 0.1575, 0.1364, 0.2362, 0.8182, 0.1575, 0.9091, 0.1575, 0.8636, 0.2362, 0.6364, 0.1575, 0.7273, 0.1575, 0.6818, 0.2362, 0.4545, 0.1575, 0.5455, 0.1575, 0.5, 0.2362, 0.2727, 0.1575, 0.3182, 0.2362, 0.2273, 0.2362, 0.09091, 0.1575, 0.1364, 0.2362, 0.04546, 0.2362, 0.8182, 0.1575, 0.8636, 0.2362, 0.7727, 0.2362, 0.6364, 0.1575, 0.6818, 0.2362, 0.5909, 0.2362, 0.4545, 0.1575, 0.5, 0.2362, 0.4091, 0.2362, 0.1818, 0.3149, 0.2727, 0.3149, 0.2273, 0.3937, 0.0, 0.3149, 0.09091, 0.3149, 0.04546, 0.3937, 0.7273, 0.3149, 0.8182, 0.3149, 0.7727, 0.3937, 0.5455, 0.3149, 0.6364, 0.3149, 0.5909, 0.3937, 0.3636, 0.3149, 0.4545, 0.3149, 0.4091, 0.3937, 0.4091, 0.3937, 0.5, 0.3937, 0.4545, 0.4724, 0.4091, 0.3937, 0.4545, 0.3149, 0.5, 0.3937, 0.4545, 0.3149, 0.5455, 0.3149, 0.5, 0.3937, 0.5909, 0.3937, 0.6818, 0.3937, 0.6364, 0.4724, 0.5909, 0.3937, 0.6364, 0.3149, 0.6818, 0.3937, 0.6364, 0.3149, 0.7273, 0.3149, 0.6818, 0.3937, 0.7727, 0.3937, 0.8636, 0.3937, 0.8182, 0.4724, 0.7727, 0.3937, 0.8182, 0.3149, 0.8636, 0.3937, 0.8182, 0.3149, 0.9091, 0.3149, 0.8636, 0.3937, 0.04546, 0.3937, 0.1364, 0.3937, 0.09091, 0.4724, 0.04546, 0.3937, 0.09091, 0.3149, 0.1364, 0.3937, 0.09091, 0.3149, 0.1818, 0.3149, 0.1364, 0.3937, 0.2273, 0.3937, 0.3182, 0.3937, 0.2727, 0.4724, 0.2273, 0.3937, 0.2727, 0.3149, 0.3182, 0.3937, 0.2727, 0.3149, 0.3636, 0.3149, 0.3182, 0.3937, 0.4091, 0.2362, 0.4545, 0.3149, 0.3636, 0.3149, 0.4091, 0.2362, 0.5, 0.2362, 0.4545, 0.3149, 0.5, 0.2362, 0.5455, 0.3149, 0.4545, 0.3149, 0.5909, 0.2362, 0.6364, 0.3149, 0.5455, 0.3149, 0.5909, 0.2362, 0.6818, 0.2362, 0.6364, 0.3149, 0.6818, 0.2362, 0.7273, 0.3149, 0.6364, 0.3149, 0.7727, 0.2362, 0.8182, 0.3149, 0.7273, 0.3149, 0.7727, 0.2362, 0.8636, 0.2362, 0.8182, 0.3149, 0.8636, 0.2362, 0.9091, 0.3149, 0.8182, 0.3149, 0.04546, 0.2362, 0.09091, 0.3149, 0.0, 0.3149, 0.04546, 0.2362, 0.1364, 0.2362, 0.09091, 0.3149, 0.1364, 0.2362, 0.1818, 0.3149, 0.09091, 0.3149, 0.2273, 0.2362, 0.2727, 0.3149, 0.1818, 0.3149, 0.2273, 0.2362, 0.3182, 0.2362, 0.2727, 0.3149, 0.3182, 0.2362, 0.3636, 0.3149, 0.2727, 0.3149, 0.5, 0.2362, 0.5909, 0.2362, 0.5455, 0.3149, 0.5, 0.2362, 0.5455, 0.1575, 0.5909, 0.2362, 0.5455, 0.1575, 0.6364, 0.1575, 0.5909, 0.2362, 0.6818, 0.2362, 0.7727, 0.2362, 0.7273, 0.3149, 0.6818, 0.2362, 0.7273, 0.1575, 0.7727, 0.2362, 0.7273, 0.1575, 0.8182, 0.1575, 0.7727, 0.2362, 0.8636, 0.2362, 0.9545, 0.2362, 0.9091, 0.3149, 0.8636, 0.2362, 0.9091, 0.1575, 0.9545, 0.2362, 0.9091, 0.1575, 1.0, 0.1575, 0.9545, 0.2362, 0.1364, 0.2362, 0.2273, 0.2362, 0.1818, 0.3149, 0.1364, 0.2362, 0.1818, 0.1575, 0.2273, 0.2362, 0.1818, 0.1575, 0.2727, 0.1575, 0.2273, 0.2362, 0.3182, 0.2362, 0.4091, 0.2362, 0.3636, 0.3149, 0.3182, 0.2362, 0.3636, 0.1575, 0.4091, 0.2362, 0.3636, 0.1575, 0.4545, 0.1575, 0.4091, 0.2362, 0.5, 0.07873, 0.5455, 0.1575, 0.4545, 0.1575, 0.5, 0.07873, 0.5909, 0.07873, 0.5455, 0.1575, 0.5909, 0.07873, 0.6364, 0.1575, 0.5455, 0.1575, 0.6818, 0.07873, 0.7273, 0.1575, 0.6364, 0.1575, 0.6818, 0.07873, 0.7727, 0.07873, 0.7273, 0.1575, 0.7727, 0.07873, 0.8182, 0.1575, 0.7273, 0.1575, 0.8636, 0.07873, 0.9091, 0.1575, 0.8182, 0.1575, 0.8636, 0.07873, 0.9545, 0.07873, 0.9091, 0.1575, 0.9545, 0.07873, 1.0, 0.1575, 0.9091, 0.1575, 0.3636, 0.1575, 0.4091, 0.07873, 0.4545, 0.1575, 0.3636, 0.1575, 0.3182, 0.07873, 0.4091, 0.07873, 0.3182, 0.07873, 0.3636, 0.0, 0.4091, 0.07873, 0.1364, 0.07873, 0.1818, 0.1575, 0.09091, 0.1575, 0.1364, 0.07873, 0.2273, 0.07873, 0.1818, 0.1575, 0.2273, 0.07873, 0.2727, 0.1575, 0.1818, 0.1575])
me_icosphere_012.materials.append(mat_gold_005)
me_icosphere_012.update()
me_icosphere_013 = bpy.data.meshes.new('Icosphere.013')
me_icosphere_013.from_pydata([(0.0, 0.0, -0.1), (0.07236, -0.05257, -0.04472), (-0.02764, -0.08506, -0.04472), (-0.08944, 0.0, -0.04472), (-0.02764, 0.08506, -0.04472), (0.07236, 0.05257, -0.04472), (0.02764, -0.08506, 0.04472), (-0.07236, -0.05257, 0.04472), (-0.07236, 0.05257, 0.04472), (0.02764, 0.08506, 0.04472), (0.08944, 0.0, 0.04472), (0.0, 0.0, 0.1), (-0.01625, -0.05, -0.08507), (0.04253, -0.0309, -0.08507), (0.02629, -0.0809, -0.05257), (0.08506, 0.0, -0.05257), (0.04253, 0.0309, -0.08507), (-0.05257, 0.0, -0.08507), (-0.06882, -0.05, -0.05257), (-0.01625, 0.05, -0.08507), (-0.06882, 0.05, -0.05257), (0.02629, 0.0809, -0.05257), (0.09511, -0.0309, 0.0), (0.09511, 0.0309, 0.0), (0.0, -0.1, 0.0), (0.05878, -0.0809, 0.0), (-0.09511, -0.0309, 0.0), (-0.05878, -0.0809, 0.0), (-0.05878, 0.0809, 0.0), (-0.09511, 0.0309, 0.0), (0.05878, 0.0809, 0.0), (0.0, 0.1, 0.0), (0.06882, -0.05, 0.05257), (-0.02629, -0.0809, 0.05257), (-0.08506, 0.0, 0.05257), (-0.02629, 0.0809, 0.05257), (0.06882, 0.05, 0.05257), (0.01625, -0.05, 0.08507), (0.05257, 0.0, 0.08507), (-0.04253, -0.0309, 0.08507), (-0.04253, 0.0309, 0.08507), (0.01625, 0.05, 0.08507)], [], [(0, 13, 12), (1, 13, 15), (0, 12, 17), (0, 17, 19), (0, 19, 16), (1, 15, 22), (2, 14, 24), (3, 18, 26), (4, 20, 28), (5, 21, 30), (1, 22, 25), (2, 24, 27), (3, 26, 29), (4, 28, 31), (5, 30, 23), (6, 32, 37), (7, 33, 39), (8, 34, 40), (9, 35, 41), (10, 36, 38), (38, 41, 11), (38, 36, 41), (36, 9, 41), (41, 40, 11), (41, 35, 40), (35, 8, 40), (40, 39, 11), (40, 34, 39), (34, 7, 39), (39, 37, 11), (39, 33, 37), (33, 6, 37), (37, 38, 11), (37, 32, 38), (32, 10, 38), (23, 36, 10), (23, 30, 36), (30, 9, 36), (31, 35, 9), (31, 28, 35), (28, 8, 35), (29, 34, 8), (29, 26, 34), (26, 7, 34), (27, 33, 7), (27, 24, 33), (24, 6, 33), (25, 32, 6), (25, 22, 32), (22, 10, 32), (30, 31, 9), (30, 21, 31), (21, 4, 31), (28, 29, 8), (28, 20, 29), (20, 3, 29), (26, 27, 7), (26, 18, 27), (18, 2, 27), (24, 25, 6), (24, 14, 25), (14, 1, 25), (22, 23, 10), (22, 15, 23), (15, 5, 23), (16, 21, 5), (16, 19, 21), (19, 4, 21), (19, 20, 4), (19, 17, 20), (17, 3, 20), (17, 18, 3), (17, 12, 18), (12, 2, 18), (15, 16, 5), (15, 13, 16), (13, 0, 16), (12, 14, 2), (12, 13, 14), (13, 1, 14)])
_uv = me_icosphere_013.uv_layers.new(name='UVMap')
_uv.uv.foreach_set('vector', [0.1818, 0.0, 0.2273, 0.07873, 0.1364, 0.07873, 0.2727, 0.1575, 0.3182, 0.07873, 0.3636, 0.1575, 0.9091, 0.0, 0.9545, 0.07873, 0.8636, 0.07873, 0.7273, 0.0, 0.7727, 0.07873, 0.6818, 0.07873, 0.5455, 0.0, 0.5909, 0.07873, 0.5, 0.07873, 0.2727, 0.1575, 0.3636, 0.1575, 0.3182, 0.2362, 0.09091, 0.1575, 0.1818, 0.1575, 0.1364, 0.2362, 0.8182, 0.1575, 0.9091, 0.1575, 0.8636, 0.2362, 0.6364, 0.1575, 0.7273, 0.1575, 0.6818, 0.2362, 0.4545, 0.1575, 0.5455, 0.1575, 0.5, 0.2362, 0.2727, 0.1575, 0.3182, 0.2362, 0.2273, 0.2362, 0.09091, 0.1575, 0.1364, 0.2362, 0.04546, 0.2362, 0.8182, 0.1575, 0.8636, 0.2362, 0.7727, 0.2362, 0.6364, 0.1575, 0.6818, 0.2362, 0.5909, 0.2362, 0.4545, 0.1575, 0.5, 0.2362, 0.4091, 0.2362, 0.1818, 0.3149, 0.2727, 0.3149, 0.2273, 0.3937, 0.0, 0.3149, 0.09091, 0.3149, 0.04546, 0.3937, 0.7273, 0.3149, 0.8182, 0.3149, 0.7727, 0.3937, 0.5455, 0.3149, 0.6364, 0.3149, 0.5909, 0.3937, 0.3636, 0.3149, 0.4545, 0.3149, 0.4091, 0.3937, 0.4091, 0.3937, 0.5, 0.3937, 0.4545, 0.4724, 0.4091, 0.3937, 0.4545, 0.3149, 0.5, 0.3937, 0.4545, 0.3149, 0.5455, 0.3149, 0.5, 0.3937, 0.5909, 0.3937, 0.6818, 0.3937, 0.6364, 0.4724, 0.5909, 0.3937, 0.6364, 0.3149, 0.6818, 0.3937, 0.6364, 0.3149, 0.7273, 0.3149, 0.6818, 0.3937, 0.7727, 0.3937, 0.8636, 0.3937, 0.8182, 0.4724, 0.7727, 0.3937, 0.8182, 0.3149, 0.8636, 0.3937, 0.8182, 0.3149, 0.9091, 0.3149, 0.8636, 0.3937, 0.04546, 0.3937, 0.1364, 0.3937, 0.09091, 0.4724, 0.04546, 0.3937, 0.09091, 0.3149, 0.1364, 0.3937, 0.09091, 0.3149, 0.1818, 0.3149, 0.1364, 0.3937, 0.2273, 0.3937, 0.3182, 0.3937, 0.2727, 0.4724, 0.2273, 0.3937, 0.2727, 0.3149, 0.3182, 0.3937, 0.2727, 0.3149, 0.3636, 0.3149, 0.3182, 0.3937, 0.4091, 0.2362, 0.4545, 0.3149, 0.3636, 0.3149, 0.4091, 0.2362, 0.5, 0.2362, 0.4545, 0.3149, 0.5, 0.2362, 0.5455, 0.3149, 0.4545, 0.3149, 0.5909, 0.2362, 0.6364, 0.3149, 0.5455, 0.3149, 0.5909, 0.2362, 0.6818, 0.2362, 0.6364, 0.3149, 0.6818, 0.2362, 0.7273, 0.3149, 0.6364, 0.3149, 0.7727, 0.2362, 0.8182, 0.3149, 0.7273, 0.3149, 0.7727, 0.2362, 0.8636, 0.2362, 0.8182, 0.3149, 0.8636, 0.2362, 0.9091, 0.3149, 0.8182, 0.3149, 0.04546, 0.2362, 0.09091, 0.3149, 0.0, 0.3149, 0.04546, 0.2362, 0.1364, 0.2362, 0.09091, 0.3149, 0.1364, 0.2362, 0.1818, 0.3149, 0.09091, 0.3149, 0.2273, 0.2362, 0.2727, 0.3149, 0.1818, 0.3149, 0.2273, 0.2362, 0.3182, 0.2362, 0.2727, 0.3149, 0.3182, 0.2362, 0.3636, 0.3149, 0.2727, 0.3149, 0.5, 0.2362, 0.5909, 0.2362, 0.5455, 0.3149, 0.5, 0.2362, 0.5455, 0.1575, 0.5909, 0.2362, 0.5455, 0.1575, 0.6364, 0.1575, 0.5909, 0.2362, 0.6818, 0.2362, 0.7727, 0.2362, 0.7273, 0.3149, 0.6818, 0.2362, 0.7273, 0.1575, 0.7727, 0.2362, 0.7273, 0.1575, 0.8182, 0.1575, 0.7727, 0.2362, 0.8636, 0.2362, 0.9545, 0.2362, 0.9091, 0.3149, 0.8636, 0.2362, 0.9091, 0.1575, 0.9545, 0.2362, 0.9091, 0.1575, 1.0, 0.1575, 0.9545, 0.2362, 0.1364, 0.2362, 0.2273, 0.2362, 0.1818, 0.3149, 0.1364, 0.2362, 0.1818, 0.1575, 0.2273, 0.2362, 0.1818, 0.1575, 0.2727, 0.1575, 0.2273, 0.2362, 0.3182, 0.2362, 0.4091, 0.2362, 0.3636, 0.3149, 0.3182, 0.2362, 0.3636, 0.1575, 0.4091, 0.2362, 0.3636, 0.1575, 0.4545, 0.1575, 0.4091, 0.2362, 0.5, 0.07873, 0.5455, 0.1575, 0.4545, 0.1575, 0.5, 0.07873, 0.5909, 0.07873, 0.5455, 0.1575, 0.5909, 0.07873, 0.6364, 0.1575, 0.5455, 0.1575, 0.6818, 0.07873, 0.7273, 0.1575, 0.6364, 0.1575, 0.6818, 0.07873, 0.7727, 0.07873, 0.7273, 0.1575, 0.7727, 0.07873, 0.8182, 0.1575, 0.7273, 0.1575, 0.8636, 0.07873, 0.9091, 0.1575, 0.8182, 0.1575, 0.8636, 0.07873, 0.9545, 0.07873, 0.9091, 0.1575, 0.9545, 0.07873, 1.0, 0.1575, 0.9091, 0.1575, 0.3636, 0.1575, 0.4091, 0.07873, 0.4545, 0.1575, 0.3636, 0.1575, 0.3182, 0.07873, 0.4091, 0.07873, 0.3182, 0.07873, 0.3636, 0.0, 0.4091, 0.07873, 0.1364, 0.07873, 0.1818, 0.1575, 0.09091, 0.1575, 0.1364, 0.07873, 0.2273, 0.07873, 0.1818, 0.1575, 0.2273, 0.07873, 0.2727, 0.1575, 0.1818, 0.1575])
me_icosphere_013.materials.append(mat_gold_005)
me_icosphere_013.update()
me_icosphere_014 = bpy.data.meshes.new('Icosphere.014')
me_icosphere_014.from_pydata([(0.0, 0.0, -0.1), (0.07236, -0.05257, -0.04472), (-0.02764, -0.08506, -0.04472), (-0.08944, 0.0, -0.04472), (-0.02764, 0.08506, -0.04472), (0.07236, 0.05257, -0.04472), (0.02764, -0.08506, 0.04472), (-0.07236, -0.05257, 0.04472), (-0.07236, 0.05257, 0.04472), (0.02764, 0.08506, 0.04472), (0.08944, 0.0, 0.04472), (0.0, 0.0, 0.1), (-0.01625, -0.05, -0.08507), (0.04253, -0.0309, -0.08507), (0.02629, -0.0809, -0.05257), (0.08506, 0.0, -0.05257), (0.04253, 0.0309, -0.08507), (-0.05257, 0.0, -0.08507), (-0.06882, -0.05, -0.05257), (-0.01625, 0.05, -0.08507), (-0.06882, 0.05, -0.05257), (0.02629, 0.0809, -0.05257), (0.09511, -0.0309, 0.0), (0.09511, 0.0309, 0.0), (0.0, -0.1, 0.0), (0.05878, -0.0809, 0.0), (-0.09511, -0.0309, 0.0), (-0.05878, -0.0809, 0.0), (-0.05878, 0.0809, 0.0), (-0.09511, 0.0309, 0.0), (0.05878, 0.0809, 0.0), (0.0, 0.1, 0.0), (0.06882, -0.05, 0.05257), (-0.02629, -0.0809, 0.05257), (-0.08506, 0.0, 0.05257), (-0.02629, 0.0809, 0.05257), (0.06882, 0.05, 0.05257), (0.01625, -0.05, 0.08507), (0.05257, 0.0, 0.08507), (-0.04253, -0.0309, 0.08507), (-0.04253, 0.0309, 0.08507), (0.01625, 0.05, 0.08507)], [], [(0, 13, 12), (1, 13, 15), (0, 12, 17), (0, 17, 19), (0, 19, 16), (1, 15, 22), (2, 14, 24), (3, 18, 26), (4, 20, 28), (5, 21, 30), (1, 22, 25), (2, 24, 27), (3, 26, 29), (4, 28, 31), (5, 30, 23), (6, 32, 37), (7, 33, 39), (8, 34, 40), (9, 35, 41), (10, 36, 38), (38, 41, 11), (38, 36, 41), (36, 9, 41), (41, 40, 11), (41, 35, 40), (35, 8, 40), (40, 39, 11), (40, 34, 39), (34, 7, 39), (39, 37, 11), (39, 33, 37), (33, 6, 37), (37, 38, 11), (37, 32, 38), (32, 10, 38), (23, 36, 10), (23, 30, 36), (30, 9, 36), (31, 35, 9), (31, 28, 35), (28, 8, 35), (29, 34, 8), (29, 26, 34), (26, 7, 34), (27, 33, 7), (27, 24, 33), (24, 6, 33), (25, 32, 6), (25, 22, 32), (22, 10, 32), (30, 31, 9), (30, 21, 31), (21, 4, 31), (28, 29, 8), (28, 20, 29), (20, 3, 29), (26, 27, 7), (26, 18, 27), (18, 2, 27), (24, 25, 6), (24, 14, 25), (14, 1, 25), (22, 23, 10), (22, 15, 23), (15, 5, 23), (16, 21, 5), (16, 19, 21), (19, 4, 21), (19, 20, 4), (19, 17, 20), (17, 3, 20), (17, 18, 3), (17, 12, 18), (12, 2, 18), (15, 16, 5), (15, 13, 16), (13, 0, 16), (12, 14, 2), (12, 13, 14), (13, 1, 14)])
_uv = me_icosphere_014.uv_layers.new(name='UVMap')
_uv.uv.foreach_set('vector', [0.1818, 0.0, 0.2273, 0.07873, 0.1364, 0.07873, 0.2727, 0.1575, 0.3182, 0.07873, 0.3636, 0.1575, 0.9091, 0.0, 0.9545, 0.07873, 0.8636, 0.07873, 0.7273, 0.0, 0.7727, 0.07873, 0.6818, 0.07873, 0.5455, 0.0, 0.5909, 0.07873, 0.5, 0.07873, 0.2727, 0.1575, 0.3636, 0.1575, 0.3182, 0.2362, 0.09091, 0.1575, 0.1818, 0.1575, 0.1364, 0.2362, 0.8182, 0.1575, 0.9091, 0.1575, 0.8636, 0.2362, 0.6364, 0.1575, 0.7273, 0.1575, 0.6818, 0.2362, 0.4545, 0.1575, 0.5455, 0.1575, 0.5, 0.2362, 0.2727, 0.1575, 0.3182, 0.2362, 0.2273, 0.2362, 0.09091, 0.1575, 0.1364, 0.2362, 0.04546, 0.2362, 0.8182, 0.1575, 0.8636, 0.2362, 0.7727, 0.2362, 0.6364, 0.1575, 0.6818, 0.2362, 0.5909, 0.2362, 0.4545, 0.1575, 0.5, 0.2362, 0.4091, 0.2362, 0.1818, 0.3149, 0.2727, 0.3149, 0.2273, 0.3937, 0.0, 0.3149, 0.09091, 0.3149, 0.04546, 0.3937, 0.7273, 0.3149, 0.8182, 0.3149, 0.7727, 0.3937, 0.5455, 0.3149, 0.6364, 0.3149, 0.5909, 0.3937, 0.3636, 0.3149, 0.4545, 0.3149, 0.4091, 0.3937, 0.4091, 0.3937, 0.5, 0.3937, 0.4545, 0.4724, 0.4091, 0.3937, 0.4545, 0.3149, 0.5, 0.3937, 0.4545, 0.3149, 0.5455, 0.3149, 0.5, 0.3937, 0.5909, 0.3937, 0.6818, 0.3937, 0.6364, 0.4724, 0.5909, 0.3937, 0.6364, 0.3149, 0.6818, 0.3937, 0.6364, 0.3149, 0.7273, 0.3149, 0.6818, 0.3937, 0.7727, 0.3937, 0.8636, 0.3937, 0.8182, 0.4724, 0.7727, 0.3937, 0.8182, 0.3149, 0.8636, 0.3937, 0.8182, 0.3149, 0.9091, 0.3149, 0.8636, 0.3937, 0.04546, 0.3937, 0.1364, 0.3937, 0.09091, 0.4724, 0.04546, 0.3937, 0.09091, 0.3149, 0.1364, 0.3937, 0.09091, 0.3149, 0.1818, 0.3149, 0.1364, 0.3937, 0.2273, 0.3937, 0.3182, 0.3937, 0.2727, 0.4724, 0.2273, 0.3937, 0.2727, 0.3149, 0.3182, 0.3937, 0.2727, 0.3149, 0.3636, 0.3149, 0.3182, 0.3937, 0.4091, 0.2362, 0.4545, 0.3149, 0.3636, 0.3149, 0.4091, 0.2362, 0.5, 0.2362, 0.4545, 0.3149, 0.5, 0.2362, 0.5455, 0.3149, 0.4545, 0.3149, 0.5909, 0.2362, 0.6364, 0.3149, 0.5455, 0.3149, 0.5909, 0.2362, 0.6818, 0.2362, 0.6364, 0.3149, 0.6818, 0.2362, 0.7273, 0.3149, 0.6364, 0.3149, 0.7727, 0.2362, 0.8182, 0.3149, 0.7273, 0.3149, 0.7727, 0.2362, 0.8636, 0.2362, 0.8182, 0.3149, 0.8636, 0.2362, 0.9091, 0.3149, 0.8182, 0.3149, 0.04546, 0.2362, 0.09091, 0.3149, 0.0, 0.3149, 0.04546, 0.2362, 0.1364, 0.2362, 0.09091, 0.3149, 0.1364, 0.2362, 0.1818, 0.3149, 0.09091, 0.3149, 0.2273, 0.2362, 0.2727, 0.3149, 0.1818, 0.3149, 0.2273, 0.2362, 0.3182, 0.2362, 0.2727, 0.3149, 0.3182, 0.2362, 0.3636, 0.3149, 0.2727, 0.3149, 0.5, 0.2362, 0.5909, 0.2362, 0.5455, 0.3149, 0.5, 0.2362, 0.5455, 0.1575, 0.5909, 0.2362, 0.5455, 0.1575, 0.6364, 0.1575, 0.5909, 0.2362, 0.6818, 0.2362, 0.7727, 0.2362, 0.7273, 0.3149, 0.6818, 0.2362, 0.7273, 0.1575, 0.7727, 0.2362, 0.7273, 0.1575, 0.8182, 0.1575, 0.7727, 0.2362, 0.8636, 0.2362, 0.9545, 0.2362, 0.9091, 0.3149, 0.8636, 0.2362, 0.9091, 0.1575, 0.9545, 0.2362, 0.9091, 0.1575, 1.0, 0.1575, 0.9545, 0.2362, 0.1364, 0.2362, 0.2273, 0.2362, 0.1818, 0.3149, 0.1364, 0.2362, 0.1818, 0.1575, 0.2273, 0.2362, 0.1818, 0.1575, 0.2727, 0.1575, 0.2273, 0.2362, 0.3182, 0.2362, 0.4091, 0.2362, 0.3636, 0.3149, 0.3182, 0.2362, 0.3636, 0.1575, 0.4091, 0.2362, 0.3636, 0.1575, 0.4545, 0.1575, 0.4091, 0.2362, 0.5, 0.07873, 0.5455, 0.1575, 0.4545, 0.1575, 0.5, 0.07873, 0.5909, 0.07873, 0.5455, 0.1575, 0.5909, 0.07873, 0.6364, 0.1575, 0.5455, 0.1575, 0.6818, 0.07873, 0.7273, 0.1575, 0.6364, 0.1575, 0.6818, 0.07873, 0.7727, 0.07873, 0.7273, 0.1575, 0.7727, 0.07873, 0.8182, 0.1575, 0.7273, 0.1575, 0.8636, 0.07873, 0.9091, 0.1575, 0.8182, 0.1575, 0.8636, 0.07873, 0.9545, 0.07873, 0.9091, 0.1575, 0.9545, 0.07873, 1.0, 0.1575, 0.9091, 0.1575, 0.3636, 0.1575, 0.4091, 0.07873, 0.4545, 0.1575, 0.3636, 0.1575, 0.3182, 0.07873, 0.4091, 0.07873, 0.3182, 0.07873, 0.3636, 0.0, 0.4091, 0.07873, 0.1364, 0.07873, 0.1818, 0.1575, 0.09091, 0.1575, 0.1364, 0.07873, 0.2273, 0.07873, 0.1818, 0.1575, 0.2273, 0.07873, 0.2727, 0.1575, 0.1818, 0.1575])
me_icosphere_014.materials.append(mat_gold_005)
me_icosphere_014.update()

# ---- objects
ob_playerrig = bpy.data.objects.new('PlayerRig', None)
ob_preview_body = bpy.data.objects.new('Preview_body', me_cube_085)
ob_preview_head = bpy.data.objects.new('Preview_head', me_cube_086)
ob_preview_hair = bpy.data.objects.new('Preview_hair', me_cube_087)
ob_preview_eye = bpy.data.objects.new('Preview_eye', me_cube_088)
ob_preview_eye_001 = bpy.data.objects.new('Preview_eye.001', me_cube_089)
ob_leftarm = bpy.data.objects.new('LeftArm', None)
ob_preview_leftarm = bpy.data.objects.new('Preview_LeftArm', me_cube_090)
ob_preview_tip = bpy.data.objects.new('Preview_tip', me_cube_091)
ob_rightarm = bpy.data.objects.new('RightArm', None)
ob_preview_rightarm = bpy.data.objects.new('Preview_RightArm', me_cube_092)
ob_preview_tip_001 = bpy.data.objects.new('Preview_tip.001', me_cube_093)
ob_leftleg = bpy.data.objects.new('LeftLeg', None)
ob_preview_leftleg = bpy.data.objects.new('Preview_LeftLeg', me_cube_094)
ob_preview_tip_002 = bpy.data.objects.new('Preview_tip.002', me_cube_095)
ob_rightleg = bpy.data.objects.new('RightLeg', None)
ob_preview_rightleg = bpy.data.objects.new('Preview_RightLeg', me_cube_096)
ob_preview_tip_003 = bpy.data.objects.new('Preview_tip.003', me_cube_097)
ob_slide_sparkle = bpy.data.objects.new('Slide_sparkle', me_icosphere_010)
ob_slide_sparkle_001 = bpy.data.objects.new('Slide_sparkle.001', me_icosphere_011)
ob_slide_sparkle_002 = bpy.data.objects.new('Slide_sparkle.002', me_icosphere_012)
ob_slide_sparkle_003 = bpy.data.objects.new('Slide_sparkle.003', me_icosphere_013)
ob_slide_sparkle_004 = bpy.data.objects.new('Slide_sparkle.004', me_icosphere_014)

# ---- transforms, parenting, visibility, modifiers, constraints
ob_playerrig.location = (3.5, 2.65, 0.1)
ob_playerrig.rotation_mode = 'QUATERNION'
ob_playerrig.rotation_quaternion = (0.7071, 0.0, 0.0, -0.7071)
ob_preview_body.parent = ob_playerrig
ob_preview_body.location = (0.0, 0.0, 0.95)
ob_preview_body.rotation_mode = 'QUATERNION'
ob_preview_body.rotation_quaternion = (1.0, 0.0, 0.0, 0.0)
ob_preview_head.parent = ob_playerrig
ob_preview_head.location = (0.0, 0.0, 1.52)
ob_preview_head.rotation_mode = 'QUATERNION'
ob_preview_head.rotation_quaternion = (1.0, 0.0, 0.0, 0.0)
ob_preview_hair.parent = ob_playerrig
ob_preview_hair.location = (0.0, 0.0, 1.84)
ob_preview_hair.rotation_mode = 'QUATERNION'
ob_preview_hair.rotation_quaternion = (1.0, 0.0, 0.0, 0.0)
ob_preview_eye.parent = ob_playerrig
ob_preview_eye.location = (-0.14, -0.28, 1.52)
ob_preview_eye.rotation_mode = 'QUATERNION'
ob_preview_eye.rotation_quaternion = (1.0, 0.0, 0.0, 0.0)
ob_preview_eye_001.parent = ob_playerrig
ob_preview_eye_001.location = (0.14, -0.28, 1.52)
ob_preview_eye_001.rotation_mode = 'QUATERNION'
ob_preview_eye_001.rotation_quaternion = (1.0, 0.0, 0.0, 0.0)
ob_leftarm.parent = ob_playerrig
ob_leftarm.location = (-0.42, 0.0, 1.18)
ob_leftarm.rotation_mode = 'QUATERNION'
ob_leftarm.rotation_quaternion = (1.0, 0.0, 0.0, 0.0)
ob_preview_leftarm.parent = ob_leftarm
ob_preview_leftarm.location = (0.0, 0.0, -0.22)
ob_preview_leftarm.rotation_mode = 'QUATERNION'
ob_preview_leftarm.rotation_quaternion = (1.0, 0.0, 0.0, 0.0)
ob_preview_tip.parent = ob_leftarm
ob_preview_tip.location = (0.0, -0.06, -0.46)
ob_preview_tip.rotation_mode = 'QUATERNION'
ob_preview_tip.rotation_quaternion = (1.0, 0.0, 0.0, 0.0)
ob_rightarm.parent = ob_playerrig
ob_rightarm.location = (0.42, 0.0, 1.18)
ob_rightarm.rotation_mode = 'QUATERNION'
ob_rightarm.rotation_quaternion = (1.0, 0.0, 0.0, 0.0)
ob_preview_rightarm.parent = ob_rightarm
ob_preview_rightarm.location = (0.0, 0.0, -0.22)
ob_preview_rightarm.rotation_mode = 'QUATERNION'
ob_preview_rightarm.rotation_quaternion = (1.0, 0.0, 0.0, 0.0)
ob_preview_tip_001.parent = ob_rightarm
ob_preview_tip_001.location = (0.0, -0.06, -0.46)
ob_preview_tip_001.rotation_mode = 'QUATERNION'
ob_preview_tip_001.rotation_quaternion = (1.0, 0.0, 0.0, 0.0)
ob_leftleg.parent = ob_playerrig
ob_leftleg.location = (-0.18, 0.0, 0.67)
ob_leftleg.rotation_mode = 'QUATERNION'
ob_leftleg.rotation_quaternion = (1.0, 0.0, 0.0, 0.0)
ob_preview_leftleg.parent = ob_leftleg
ob_preview_leftleg.location = (0.0, 0.0, -0.22)
ob_preview_leftleg.rotation_mode = 'QUATERNION'
ob_preview_leftleg.rotation_quaternion = (1.0, 0.0, 0.0, 0.0)
ob_preview_tip_002.parent = ob_leftleg
ob_preview_tip_002.location = (0.0, -0.06, -0.46)
ob_preview_tip_002.rotation_mode = 'QUATERNION'
ob_preview_tip_002.rotation_quaternion = (1.0, 0.0, 0.0, 0.0)
ob_rightleg.parent = ob_playerrig
ob_rightleg.location = (0.18, 0.0, 0.67)
ob_rightleg.rotation_mode = 'QUATERNION'
ob_rightleg.rotation_quaternion = (1.0, 0.0, 0.0, 0.0)
ob_preview_rightleg.parent = ob_rightleg
ob_preview_rightleg.location = (0.0, 0.0, -0.22)
ob_preview_rightleg.rotation_mode = 'QUATERNION'
ob_preview_rightleg.rotation_quaternion = (1.0, 0.0, 0.0, 0.0)
ob_preview_tip_003.parent = ob_rightleg
ob_preview_tip_003.location = (0.0, -0.06, -0.46)
ob_preview_tip_003.rotation_mode = 'QUATERNION'
ob_preview_tip_003.rotation_quaternion = (1.0, 0.0, 0.0, 0.0)
ob_slide_sparkle.location = (2.56, -0.15, 0.8)
ob_slide_sparkle.rotation_mode = 'QUATERNION'
ob_slide_sparkle.rotation_quaternion = (1.0, 0.0, 0.0, 0.0)
ob_slide_sparkle.scale = (0.001, 0.001, 0.001)
ob_slide_sparkle_001.location = (2.83, -0.15, 1.1)
ob_slide_sparkle_001.rotation_mode = 'QUATERNION'
ob_slide_sparkle_001.rotation_quaternion = (1.0, 0.0, 0.0, 0.0)
ob_slide_sparkle_001.scale = (0.001, 0.001, 0.001)
ob_slide_sparkle_002.location = (3.1, -0.15, 0.8)
ob_slide_sparkle_002.rotation_mode = 'QUATERNION'
ob_slide_sparkle_002.rotation_quaternion = (1.0, 0.0, 0.0, 0.0)
ob_slide_sparkle_002.scale = (0.001, 0.001, 0.001)
ob_slide_sparkle_003.location = (3.37, -0.15, 1.1)
ob_slide_sparkle_003.rotation_mode = 'QUATERNION'
ob_slide_sparkle_003.rotation_quaternion = (1.0, 0.0, 0.0, 0.0)
ob_slide_sparkle_003.scale = (0.001, 0.001, 0.001)
ob_slide_sparkle_004.location = (3.64, -0.15, 0.8)
ob_slide_sparkle_004.rotation_mode = 'QUATERNION'
ob_slide_sparkle_004.rotation_quaternion = (1.0, 0.0, 0.0, 0.0)
ob_slide_sparkle_004.scale = (0.001, 0.001, 0.001)

# ---- collection membership
col_collection.objects.link(ob_playerrig)
col_collection.objects.link(ob_preview_body)
col_collection.objects.link(ob_preview_head)
col_collection.objects.link(ob_preview_hair)
col_collection.objects.link(ob_preview_eye)
col_collection.objects.link(ob_preview_eye_001)
col_collection.objects.link(ob_leftarm)
col_collection.objects.link(ob_preview_leftarm)
col_collection.objects.link(ob_preview_tip)
col_collection.objects.link(ob_rightarm)
col_collection.objects.link(ob_preview_rightarm)
col_collection.objects.link(ob_preview_tip_001)
col_collection.objects.link(ob_leftleg)
col_collection.objects.link(ob_preview_leftleg)
col_collection.objects.link(ob_preview_tip_002)
col_collection.objects.link(ob_rightleg)
col_collection.objects.link(ob_preview_rightleg)
col_collection.objects.link(ob_preview_tip_003)
col_collection.objects.link(ob_slide_sparkle)
col_collection.objects.link(ob_slide_sparkle_001)
col_collection.objects.link(ob_slide_sparkle_002)
col_collection.objects.link(ob_slide_sparkle_003)
col_collection.objects.link(ob_slide_sparkle_004)

# ---- scene / render settings (as saved in the file)
scene.frame_start = 0; scene.frame_end = 255; scene.frame_set(0)
scene.render.engine = 'BLENDER_EEVEE_NEXT'
scene.render.fps = 30
scene.render.bake_bias = 0.0
scene.render.bake_samples = 0
scene.render.compositor_device = 'GPU'
scene.eevee.use_volume_custom_range = False
scene.eevee.fast_gi_thickness_near = 0.1
scene.eevee.fast_gi_thickness_far = 0.0
scene.eevee.ray_tracing_options.screen_trace_thickness = 0.1
bpy.context.view_layer.update()

# ---- added for rendering (the .blend has no active camera and no usable light): camera, sun
cam_auto = bpy.data.cameras.new('AutoCamera')
cam_auto.lens = 50.0
cam_auto.sensor_width = 36.0
cam_auto.clip_end = 1000.0
ob_auto_camera = bpy.data.objects.new('AutoCamera', cam_auto)
scene.collection.objects.link(ob_auto_camera)
ob_auto_camera.location = (6.85886, -2.89824, 4.06963)
ob_auto_camera.rotation_euler = (1.09748, -7.21219e-08, 0.694738)
scene.camera = ob_auto_camera
light_auto_sun = bpy.data.lights.new('AutoSun', 'SUN')
light_auto_sun.energy = 3.0
light_auto_sun.angle = 0.0523599
ob_auto_sun = bpy.data.objects.new('AutoSun', light_auto_sun)
scene.collection.objects.link(ob_auto_sun)
ob_auto_sun.rotation_euler = (0.872665, 0.174533, 0.523599)
bpy.context.view_layer.update()
